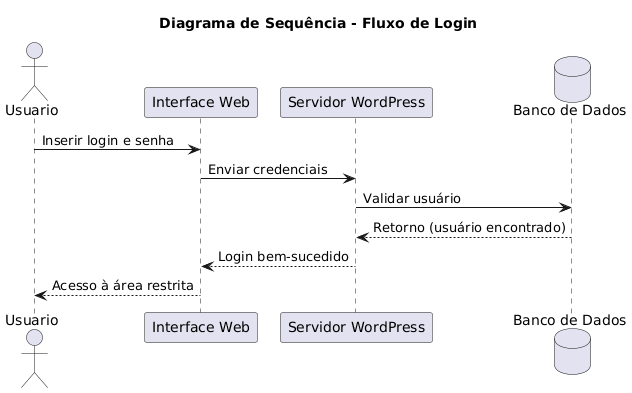

The diagram above was rendered by PlantUML. Its source (embedded in the PNG):
@startuml
title Diagrama de Sequência - Fluxo de Login

actor Usuario
participant "Interface Web" as UI
participant "Servidor WordPress" as WP
database "Banco de Dados" as BD

Usuario -> UI : Inserir login e senha
UI -> WP : Enviar credenciais
WP -> BD : Validar usuário
BD --> WP : Retorno (usuário encontrado)
WP --> UI : Login bem-sucedido
UI --> Usuario : Acesso à área restrita
@enduml